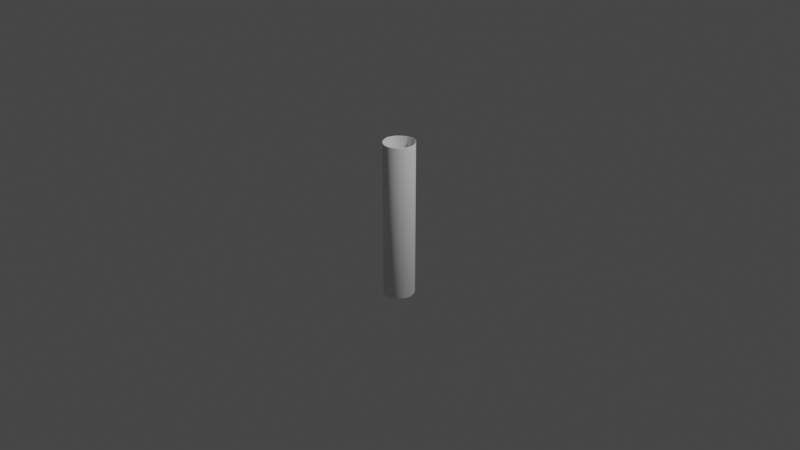 # Source: Book_of_7_Seals.blend  (saved by Blender 2.90.8; exported with 4.5.12 LTS)
import bpy
from mathutils import Matrix  # noqa: F401  (used for matrix-valued properties, if any)

bpy.ops.wm.read_factory_settings(use_empty=True)
scene = bpy.context.scene
scene.name = 'Scene'

# ---- collections
col_collection = bpy.data.collections.new('Collection'); scene.collection.children.link(col_collection)

# ---- world
world_world = bpy.data.worlds.new('World'); scene.world = world_world
world_world.use_nodes = True; world_world.node_tree.nodes.clear()
_N = world_world.node_tree.nodes; _L = world_world.node_tree.links
n0 = _N.new('ShaderNodeOutputWorld'); n0.name = 'World Output'; n0.location = (300, 300)
n1 = _N.new('ShaderNodeBackground'); n1.name = 'Background'; n1.location = (10, 300)
n1.inputs[0].default_value = (0.05088, 0.05088, 0.05088, 1.0)
_L.new(n1.outputs[0], n0.inputs[0])
n0.is_active_output = True
world_world.color = (0.05088, 0.05088, 0.05088)
world_world.use_sun_shadow = False
world_world.sun_shadow_jitter_overblur = 0.0

# ---- cameras
cam_camera = bpy.data.cameras.new('Camera')
cam_camera.clip_end = 100.0
cam_camera.ortho_scale = 7.314

# ---- lights
light_light = bpy.data.lights.new('Light', 'POINT')
light_light.transmission_factor = 0.0
light_light.energy = 1000.0
light_light.shadow_soft_size = 0.1
light_light.shadow_maximum_resolution = 0.006
light_light.use_absolute_resolution = True

# ---- curves / text
cu_beziercurve = bpy.data.curves.new('BezierCurve', 'CURVE')
cu_beziercurve.dimensions = '3D'
_sp = cu_beziercurve.splines.new('BEZIER'); _sp.bezier_points.add(5)
_sp.bezier_points.foreach_set('co', [0.1701, 0.003336, 0.0, -0.0005965, -0.1692, 0.0, -0.1683, -0.0005413, 0.0, 0.002579, 0.1691, 0.0, 0.1632, 0.003745, 0.0, 0.1076, -0.1163, 0.0])
_sp.bezier_points.foreach_set('handle_left', [0.1701, 0.08216, 0.0, 0.08955, -0.17, 0.0, -0.1672, -0.08312, 0.0, -0.08204, 0.1688, 0.0, 0.1637, 0.08349, 0.0, 0.1378, -0.08405, 0.0])
_sp.bezier_points.foreach_set('handle_right', [0.17, -0.08501, 0.0, -0.08483, -0.1684, 0.0, -0.1694, 0.0853, 0.0, 0.08461, 0.1695, 0.0, 0.1628, -0.05529, 0.0, 0.08187, -0.1439, 0.0])
for _p, _l, _r in zip(_sp.bezier_points, ['ALIGNED', 'ALIGNED', 'ALIGNED', 'ALIGNED', 'ALIGNED', 'ALIGNED'], ['ALIGNED', 'ALIGNED', 'ALIGNED', 'ALIGNED', 'ALIGNED', 'ALIGNED']): _p.handle_left_type = _l; _p.handle_right_type = _r
_sp.bezier_points.foreach_set('radius', [0.8356, 0.8356, 0.8356, 0.8356, 0.8356, 0.8356])
_sp.order_u = 0
_sp.order_v = 0
_sp.resolution_u = 7
cu_beziercurve.use_path = True
cu_beziercurve.use_path_clamp = True
cu_beziercurve.bevel_resolution = 1
cu_beziercurve.extrude = 1.0
cu_beziercurve.bevel_depth = 0.003
cu_beziercurve.resolution_u = 7
cu_beziercurve.render_resolution_u = 7
cu_beziercurve.fill_mode = 'FULL'

# ---- objects
ob_light = bpy.data.objects.new('Light', light_light)
ob_camera = bpy.data.objects.new('Camera', cam_camera)
ob_book_1_curve = bpy.data.objects.new('Book 1 Curve', cu_beziercurve)

# ---- transforms, parenting, visibility, modifiers, constraints
ob_light.location = (4.076, 1.005, 5.904)
ob_light.rotation_euler = (0.6503, 0.05522, 1.866)
ob_light.lock_rotations_4d = False
ob_light.empty_display_type = 'ARROWS'
ob_light.color = (0.0, 0.0, 0.0, 0.0)
ob_light.lineart.crease_threshold = 0.0
ob_camera.location = (7.359, -6.926, 4.958)
ob_camera.rotation_euler = (1.109, 0.0, 0.8149)
ob_camera.lock_rotations_4d = False
ob_camera.empty_display_type = 'ARROWS'
ob_camera.color = (0.0, 0.0, 0.0, 0.0)
ob_camera.display_type = 'WIRE'
ob_camera.lineart.crease_threshold = 0.0
ob_book_1_curve.location = (0.0, 0.0, 0.0)
ob_book_1_curve.lineart.crease_threshold = 0.0

# ---- collection membership
col_collection.objects.link(ob_light)
col_collection.objects.link(ob_camera)
col_collection.objects.link(ob_book_1_curve)

# ---- scene / render settings (as saved in the file)
scene.camera = ob_camera
scene.frame_start = 1; scene.frame_end = 250; scene.frame_set(28)
scene.render.engine = 'BLENDER_EEVEE_NEXT'
scene.cycles.use_denoising = False
scene.cycles.samples = 128
scene.cycles.sampling_pattern = 'TABULATED_SOBOL'
scene.cycles.use_adaptive_sampling = False
scene.cycles.use_light_tree = False
scene.view_settings.view_transform = 'Filmic'
bpy.context.view_layer.update()
